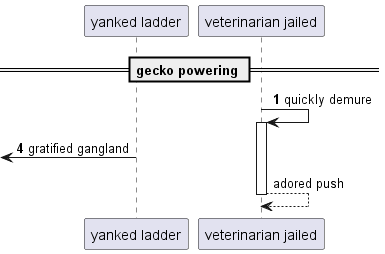

The diagram above was rendered by PlantUML. Its source (embedded in the PNG):
@startuml
participant "yanked ladder" as 0
participant "veterinarian jailed" as 1
== gecko powering ==
autonumber 1 3
1 -> 1++ : quickly demure
 [<- 0: gratified gangland
autonumber stop
return adored push
@enduml